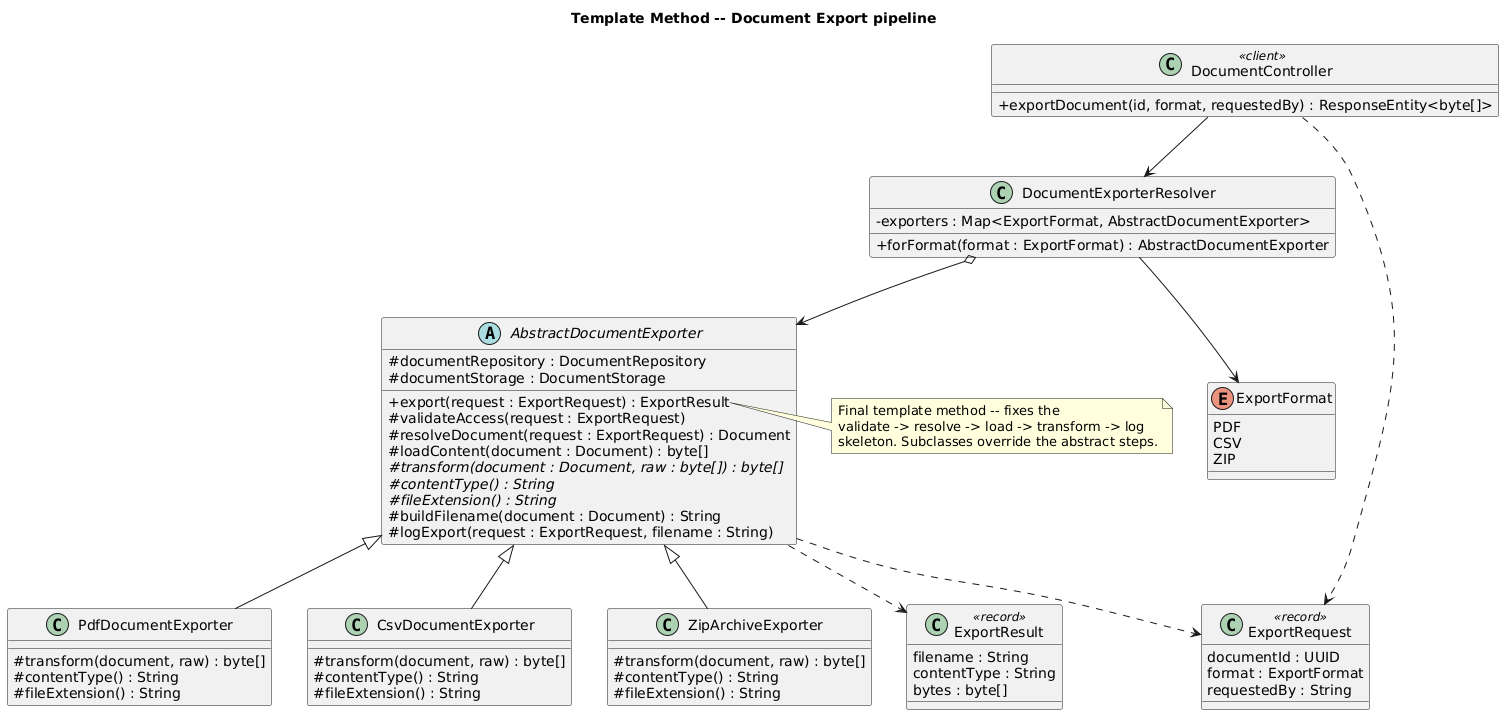

The diagram above was rendered by PlantUML. Its source (embedded in the PNG):
@startuml
title Template Method -- Document Export pipeline

skinparam classAttributeIconSize 0
skinparam backgroundColor white

abstract class AbstractDocumentExporter {
  # documentRepository : DocumentRepository
  # documentStorage : DocumentStorage
  + export(request : ExportRequest) : ExportResult
  # validateAccess(request : ExportRequest)
  # resolveDocument(request : ExportRequest) : Document
  # loadContent(document : Document) : byte[]
  # {abstract} transform(document : Document, raw : byte[]) : byte[]
  # {abstract} contentType() : String
  # {abstract} fileExtension() : String
  # buildFilename(document : Document) : String
  # logExport(request : ExportRequest, filename : String)
}
note right of AbstractDocumentExporter::export
  Final template method -- fixes the
  validate -> resolve -> load -> transform -> log
  skeleton. Subclasses override the abstract steps.
end note

class PdfDocumentExporter {
  # transform(document, raw) : byte[]
  # contentType() : String
  # fileExtension() : String
}

class CsvDocumentExporter {
  # transform(document, raw) : byte[]
  # contentType() : String
  # fileExtension() : String
}

class ZipArchiveExporter {
  # transform(document, raw) : byte[]
  # contentType() : String
  # fileExtension() : String
}

class DocumentExporterResolver {
  - exporters : Map<ExportFormat, AbstractDocumentExporter>
  + forFormat(format : ExportFormat) : AbstractDocumentExporter
}

class DocumentController <<client>> {
  + exportDocument(id, format, requestedBy) : ResponseEntity<byte[]>
}

enum ExportFormat {
  PDF
  CSV
  ZIP
}

class ExportRequest <<record>> {
  documentId : UUID
  format : ExportFormat
  requestedBy : String
}

class ExportResult <<record>> {
  filename : String
  contentType : String
  bytes : byte[]
}

AbstractDocumentExporter <|-- PdfDocumentExporter
AbstractDocumentExporter <|-- CsvDocumentExporter
AbstractDocumentExporter <|-- ZipArchiveExporter

DocumentExporterResolver o--> AbstractDocumentExporter
DocumentController --> DocumentExporterResolver
DocumentController ..> ExportRequest
AbstractDocumentExporter ..> ExportRequest
AbstractDocumentExporter ..> ExportResult
DocumentExporterResolver --> ExportFormat
@enduml